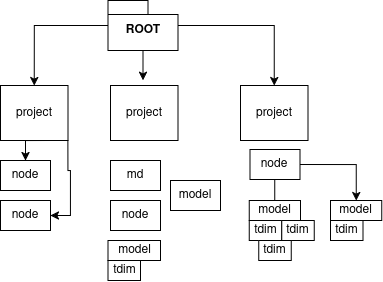

The diagram above was exported from draw.io. Its source (the exported page's mxGraphModel, read from the mxfile embedded in the PNG):
<mxGraphModel dx="1955" dy="601" grid="1" gridSize="10" guides="1" tooltips="1" connect="1" arrows="1" fold="1" page="1" pageScale="1" pageWidth="850" pageHeight="1100" math="0" shadow="0">
  <root>
    <mxCell id="0" />
    <mxCell id="1" parent="0" />
    <mxCell id="2" value="" style="group" vertex="1" connectable="0" parent="1">
      <mxGeometry x="-120" y="540" width="381.25" height="280" as="geometry" />
    </mxCell>
    <mxCell id="3" style="edgeStyle=orthogonalEdgeStyle;rounded=0;orthogonalLoop=1;jettySize=auto;html=1;entryX=0.5;entryY=0;entryDx=0;entryDy=0;" edge="1" parent="2" source="6" target="9">
      <mxGeometry relative="1" as="geometry" />
    </mxCell>
    <mxCell id="4" style="edgeStyle=orthogonalEdgeStyle;rounded=0;orthogonalLoop=1;jettySize=auto;html=1;" edge="1" parent="2" source="6" target="11">
      <mxGeometry relative="1" as="geometry" />
    </mxCell>
    <mxCell id="5" style="edgeStyle=orthogonalEdgeStyle;rounded=0;orthogonalLoop=1;jettySize=auto;html=1;" edge="1" parent="2" source="6">
      <mxGeometry relative="1" as="geometry">
        <mxPoint x="142.5" y="80" as="targetPoint" />
      </mxGeometry>
    </mxCell>
    <mxCell id="6" value="ROOT" style="shape=folder;fontStyle=1;spacingTop=10;tabWidth=40;tabHeight=14;tabPosition=left;html=1;whiteSpace=wrap;" vertex="1" parent="2">
      <mxGeometry x="107.5" width="70" height="50" as="geometry" />
    </mxCell>
    <mxCell id="7" style="edgeStyle=orthogonalEdgeStyle;rounded=0;orthogonalLoop=1;jettySize=auto;html=1;exitX=0.75;exitY=1;exitDx=0;exitDy=0;entryX=0.5;entryY=0;entryDx=0;entryDy=0;" edge="1" parent="2" source="9" target="12">
      <mxGeometry relative="1" as="geometry" />
    </mxCell>
    <mxCell id="8" style="edgeStyle=orthogonalEdgeStyle;rounded=0;orthogonalLoop=1;jettySize=auto;html=1;exitX=1;exitY=1;exitDx=0;exitDy=0;entryX=1;entryY=0.5;entryDx=0;entryDy=0;" edge="1" parent="2" source="9" target="13">
      <mxGeometry relative="1" as="geometry" />
    </mxCell>
    <mxCell id="9" value="project" style="rounded=0;whiteSpace=wrap;html=1;" vertex="1" parent="2">
      <mxGeometry y="85" width="67.5" height="55" as="geometry" />
    </mxCell>
    <mxCell id="10" value="project" style="rounded=0;whiteSpace=wrap;html=1;" vertex="1" parent="2">
      <mxGeometry x="110" y="85" width="67.5" height="55" as="geometry" />
    </mxCell>
    <mxCell id="11" value="project" style="rounded=0;whiteSpace=wrap;html=1;" vertex="1" parent="2">
      <mxGeometry x="240" y="85" width="67.5" height="55" as="geometry" />
    </mxCell>
    <mxCell id="12" value="node" style="rounded=0;whiteSpace=wrap;html=1;" vertex="1" parent="2">
      <mxGeometry y="160" width="50" height="30" as="geometry" />
    </mxCell>
    <mxCell id="13" value="node" style="rounded=0;whiteSpace=wrap;html=1;" vertex="1" parent="2">
      <mxGeometry y="200" width="50" height="30" as="geometry" />
    </mxCell>
    <mxCell id="14" value="md" style="rounded=0;whiteSpace=wrap;html=1;" vertex="1" parent="2">
      <mxGeometry x="110" y="160" width="50" height="30" as="geometry" />
    </mxCell>
    <mxCell id="15" value="node" style="rounded=0;whiteSpace=wrap;html=1;" vertex="1" parent="2">
      <mxGeometry x="110" y="200" width="50" height="30" as="geometry" />
    </mxCell>
    <mxCell id="16" value="model" style="rounded=0;whiteSpace=wrap;html=1;" vertex="1" parent="2">
      <mxGeometry x="170" y="180" width="50" height="30" as="geometry" />
    </mxCell>
    <mxCell id="17" style="edgeStyle=orthogonalEdgeStyle;rounded=0;orthogonalLoop=1;jettySize=auto;html=1;exitX=1;exitY=0.5;exitDx=0;exitDy=0;" edge="1" parent="2" source="19" target="26">
      <mxGeometry relative="1" as="geometry" />
    </mxCell>
    <mxCell id="18" value="" style="edgeStyle=orthogonalEdgeStyle;rounded=0;orthogonalLoop=1;jettySize=auto;html=1;" edge="1" parent="2" source="19" target="25">
      <mxGeometry relative="1" as="geometry" />
    </mxCell>
    <mxCell id="19" value="node" style="rounded=0;whiteSpace=wrap;html=1;" vertex="1" parent="2">
      <mxGeometry x="249.38" y="149" width="50" height="30" as="geometry" />
    </mxCell>
    <mxCell id="20" value="model" style="rounded=0;whiteSpace=wrap;html=1;" vertex="1" parent="2">
      <mxGeometry x="248.75" y="200" width="51.25" height="20" as="geometry" />
    </mxCell>
    <mxCell id="21" value="tdim" style="rounded=0;whiteSpace=wrap;html=1;" vertex="1" parent="2">
      <mxGeometry x="248.75" y="220" width="32.5" height="20" as="geometry" />
    </mxCell>
    <mxCell id="22" value="model" style="rounded=0;whiteSpace=wrap;html=1;" vertex="1" parent="2">
      <mxGeometry x="107.5" y="240" width="52.5" height="20" as="geometry" />
    </mxCell>
    <mxCell id="23" value="tdim" style="rounded=0;whiteSpace=wrap;html=1;" vertex="1" parent="2">
      <mxGeometry x="107.5" y="260" width="32.5" height="20" as="geometry" />
    </mxCell>
    <mxCell id="24" value="tdim" style="rounded=0;whiteSpace=wrap;html=1;" vertex="1" parent="2">
      <mxGeometry x="281.25" y="220" width="32.5" height="20" as="geometry" />
    </mxCell>
    <mxCell id="25" value="tdim" style="rounded=0;whiteSpace=wrap;html=1;" vertex="1" parent="2">
      <mxGeometry x="258.13" y="240" width="32.5" height="20" as="geometry" />
    </mxCell>
    <mxCell id="26" value="model" style="rounded=0;whiteSpace=wrap;html=1;" vertex="1" parent="2">
      <mxGeometry x="330" y="200" width="51.25" height="20" as="geometry" />
    </mxCell>
    <mxCell id="27" value="tdim" style="rounded=0;whiteSpace=wrap;html=1;" vertex="1" parent="2">
      <mxGeometry x="330" y="220" width="32.5" height="20" as="geometry" />
    </mxCell>
  </root>
</mxGraphModel>